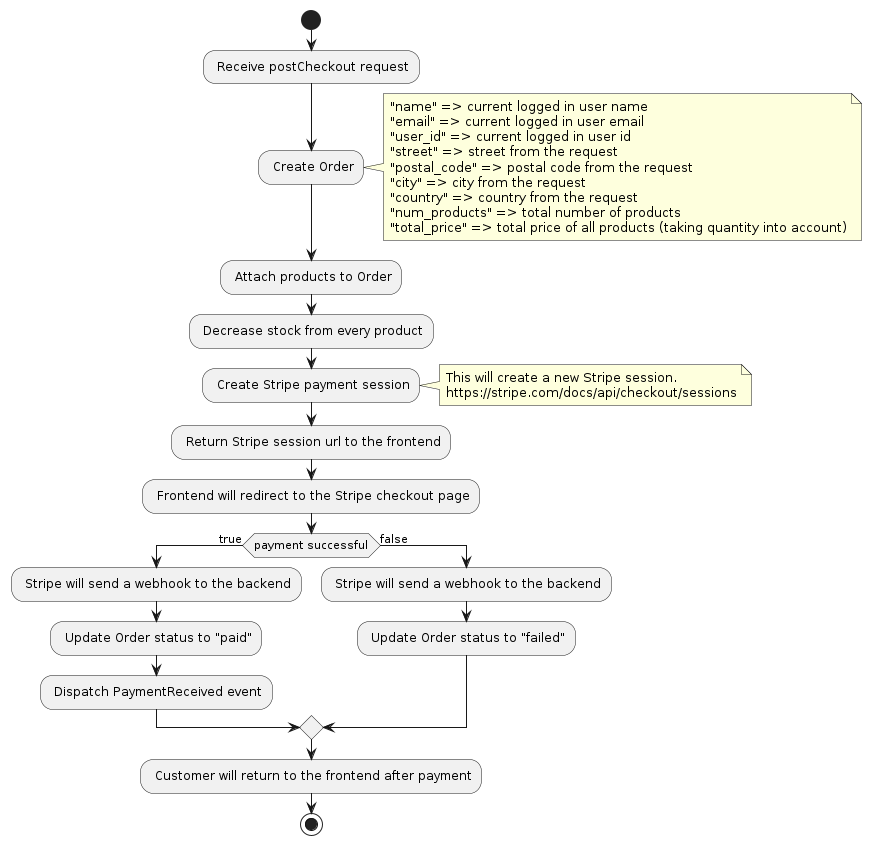

The diagram above was rendered by PlantUML. Its source (embedded in the PNG):
@startuml
start
: Receive postCheckout request;
: Create Order;
    note right
        "name" => current logged in user name
        "email" => current logged in user email
        "user_id" => current logged in user id
        "street" => street from the request
        "postal_code" => postal code from the request
        "city" => city from the request
        "country" => country from the request
        "num_products" => total number of products
        "total_price" => total price of all products (taking quantity into account)
    end note    

    : Attach products to Order;
    : Decrease stock from every product;
    : Create Stripe payment session;
        note right
            This will create a new Stripe session.
            https://stripe.com/docs/api/checkout/sessions
        end note

    : Return Stripe session url to the frontend;

    : Frontend will redirect to the Stripe checkout page;

    if (payment successful) then (true)
        : Stripe will send a webhook to the backend;
        : Update Order status to "paid";
        : Dispatch PaymentReceived event;
    else (false)
        : Stripe will send a webhook to the backend;
        : Update Order status to "failed";
    endif

    : Customer will return to the frontend after payment;

stop


@enduml